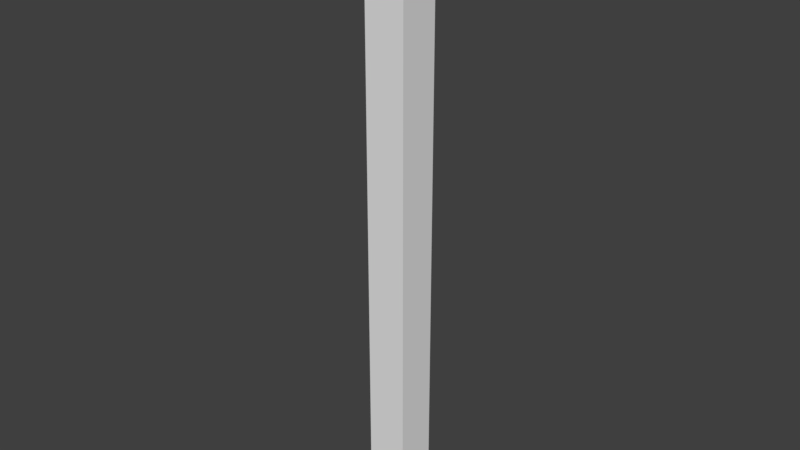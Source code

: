 # Source: WallCorner3x.2x.2.blend  (saved by Blender 2.78.0; exported with 4.5.12 LTS)
import bpy
from mathutils import Matrix  # noqa: F401  (used for matrix-valued properties, if any)

bpy.ops.wm.read_factory_settings(use_empty=True)
scene = bpy.context.scene
scene.name = 'Scene'

# ---- collections
col_collection_1 = bpy.data.collections.new('Collection 1'); scene.collection.children.link(col_collection_1)

# ---- world
world_world_001 = bpy.data.worlds.new('World.001'); scene.world = world_world_001
world_world_001.use_nodes = True; world_world_001.node_tree.nodes.clear()
_N = world_world_001.node_tree.nodes; _L = world_world_001.node_tree.links
n0 = _N.new('ShaderNodeOutputWorld'); n0.name = 'World Output'; n0.location = (300, 300)
n1 = _N.new('ShaderNodeBackground'); n1.name = 'Background'; n1.location = (10, 300)
n1.inputs[0].default_value = (0.05, 0.05, 0.05, 1.0)
_L.new(n1.outputs[0], n0.inputs[0])
n0.is_active_output = True
world_world_001.use_sun_shadow = False
world_world_001.sun_shadow_jitter_overblur = 0.0
world_world_001.cycles.sampling_method = 'MANUAL'

# ---- meshes
me_wallcorner3x_2x_2 = bpy.data.meshes.new('WallCorner3x.2x.2')
me_wallcorner3x_2x_2.from_pydata([(-3.815e-06, 0.0, 0.0), (-3.815e-06, 0.0, 12.0), (-3.815e-06, 1.6, 0.0), (-3.815e-06, 1.6, 12.0), (1.6, 0.0, 0.0), (1.6, 0.0, 12.0), (1.6, 1.6, 0.0), (1.6, 1.6, 12.0)], [], [(0, 1, 3, 2), (2, 3, 7, 6), (6, 7, 5, 4), (4, 5, 1, 0), (2, 6, 4, 0), (7, 3, 1, 5)])
_ca = me_wallcorner3x_2x_2.color_attributes.new('Col', 'BYTE_COLOR', 'CORNER')
_ca.data.foreach_set('color', [1.0, 1.0, 1.0, 1.0, 1.0, 1.0, 1.0, 1.0, 1.0, 1.0, 1.0, 1.0, 1.0, 1.0, 1.0, 1.0, 1.0, 1.0, 1.0, 1.0, 1.0, 1.0, 1.0, 1.0, 1.0, 1.0, 1.0, 1.0, 1.0, 1.0, 1.0, 1.0, 1.0, 1.0, 1.0, 1.0, 1.0, 1.0, 1.0, 1.0, 1.0, 1.0, 1.0, 1.0, 1.0, 1.0, 1.0, 1.0, 1.0, 1.0, 1.0, 1.0, 1.0, 1.0, 1.0, 1.0, 1.0, 1.0, 1.0, 1.0, 1.0, 1.0, 1.0, 1.0, 1.0, 1.0, 1.0, 1.0, 1.0, 1.0, 1.0, 1.0, 1.0, 1.0, 1.0, 1.0, 1.0, 1.0, 1.0, 1.0, 1.0, 1.0, 1.0, 1.0, 1.0, 1.0, 1.0, 1.0, 1.0, 1.0, 1.0, 1.0, 1.0, 1.0, 1.0, 1.0])
me_wallcorner3x_2x_2.use_remesh_preserve_volume = False
me_wallcorner3x_2x_2.use_remesh_preserve_attributes = False
me_wallcorner3x_2x_2.use_mirror_vertex_groups = False
me_wallcorner3x_2x_2.use_paint_bone_selection = False
me_wallcorner3x_2x_2.use_paint_mask_vertex = True
me_wallcorner3x_2x_2.update()

# ---- objects
ob_wallcorner3x_2x_2 = bpy.data.objects.new('WallCorner3x.2x.2', me_wallcorner3x_2x_2)

# ---- transforms, parenting, visibility, modifiers, constraints
ob_wallcorner3x_2x_2.location = (0.0, 0.0, 0.0)
ob_wallcorner3x_2x_2.scale = (0.125, 0.125, 0.25)
ob_wallcorner3x_2x_2.lineart.crease_threshold = 0.0

# ---- collection membership
col_collection_1.objects.link(ob_wallcorner3x_2x_2)

# ---- scene / render settings (as saved in the file)
scene.frame_start = 1; scene.frame_end = 250; scene.frame_set(1)
scene.render.engine = 'CYCLES'
scene.render.resolution_percentage = 50
scene.render.dither_intensity = 0.0
scene.cycles.use_denoising = False
scene.cycles.samples = 4
scene.cycles.sampling_pattern = 'TABULATED_SOBOL'
scene.cycles.light_sampling_threshold = 0.0
scene.cycles.use_adaptive_sampling = False
scene.cycles.use_light_tree = False
scene.cycles.blur_glossy = 0.0
scene.cycles.sample_clamp_indirect = 3.0
scene.view_settings.view_transform = 'Standard'
bpy.context.view_layer.update()

# ---- added for rendering (the .blend has no active camera and no usable light): camera, sun
cam_auto = bpy.data.cameras.new('AutoCamera')
cam_auto.lens = 50.0
cam_auto.sensor_width = 36.0
cam_auto.clip_end = 1000.0
ob_auto_camera = bpy.data.objects.new('AutoCamera', cam_auto)
scene.collection.objects.link(ob_auto_camera)
ob_auto_camera.location = (2.88798, -3.24558, 3.73039)
ob_auto_camera.rotation_euler = (1.09748, -7.21219e-08, 0.694738)
scene.camera = ob_auto_camera
light_auto_sun = bpy.data.lights.new('AutoSun', 'SUN')
light_auto_sun.energy = 3.0
light_auto_sun.angle = 0.0523599
ob_auto_sun = bpy.data.objects.new('AutoSun', light_auto_sun)
scene.collection.objects.link(ob_auto_sun)
ob_auto_sun.rotation_euler = (0.872665, 0.174533, 0.523599)
bpy.context.view_layer.update()
